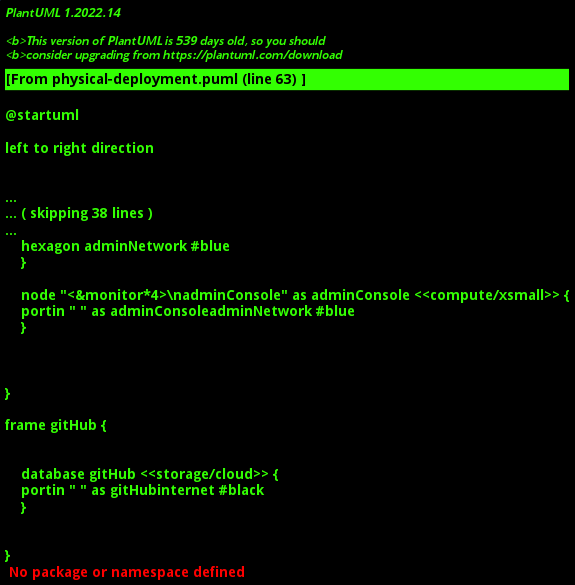

The diagram above was rendered by PlantUML. Its source (embedded in the PNG):
@startuml

left to right direction



hexagon internet





frame homeOffice {

    node "<&move*4>\nhomeRouter" as homeRouter <<network/router>> {
    
    }

    node "<&transfer*4>\nhomeSwitch" as homeSwitch <<network/switch>> {
    hexagon homeNetwork #red
    }

    node "<&monitor*4>\nrenderService" as renderService <<compute/medium>> {
    portin " " as renderServiceadminNetwork #blue
portin " " as renderServicehomeNetwork #red
folder "/mnt/shared" as renderServicemntshared
folder "/work" as renderServicework
    }

    node "<&monitor*4>\nlaptop" as laptop <<compute/small>> {
    portin " " as laptopadminNetwork #blue
portin " " as laptophomeNetwork #red
folder "/mnt/shared" as laptopmntshared
folder "/work" as laptopwork
    }



}

frame datacenter1 {

    node "<&transfer*4>\nadminSwitch" as adminSwitch <<network/switch>> {
    hexagon adminNetwork #blue
    }

    node "<&monitor*4>\nadminConsole" as adminConsole <<compute/xsmall>> {
    portin " " as adminConsoleadminNetwork #blue
    }



}

frame gitHub {


    database gitHub <<storage/cloud>> {
    portin " " as gitHubinternet #black
    }


}

frame azure {


    database oneDrive <<storage/cloud>> {
    portin " " as oneDriveinternet #black
    }


}


homeNetwork -- homeRouter
adminNetwork -- homeRouter
internet -- homeRouter



adminNetwork -[hidden]- renderServiceadminNetwork
homeNetwork -[hidden]- renderServicehomeNetwork
renderServicemntshared ---- oneDrive
renderServicework ---- gitHub

adminNetwork -[hidden]- laptopadminNetwork
homeNetwork -[hidden]- laptophomeNetwork
laptopmntshared ---- oneDrive
laptopwork ---- gitHub



adminNetwork -[hidden]- adminConsoleadminNetwork

@enduml